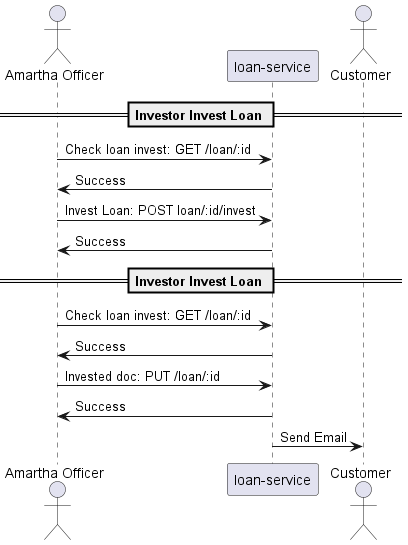

The diagram above was rendered by PlantUML. Its source (embedded in the PNG):
@startuml

Actor "Amartha Officer" as Amartha

== Investor Invest Loan ==
"Amartha" -> "loan-service": Check loan invest: GET /loan/:id
"loan-service" -> "Amartha" : Success
"Amartha" -> "loan-service": Invest Loan: POST loan/:id/invest
"loan-service" -> "Amartha" : Success

Actor "Customer"
== Investor Invest Loan ==
"Amartha" -> "loan-service": Check loan invest: GET /loan/:id
"loan-service" -> "Amartha" : Success
"Amartha" -> "loan-service": Invested doc: PUT /loan/:id
"loan-service" -> "Amartha" : Success
"loan-service" -> "Customer" : Send Email

@enduml